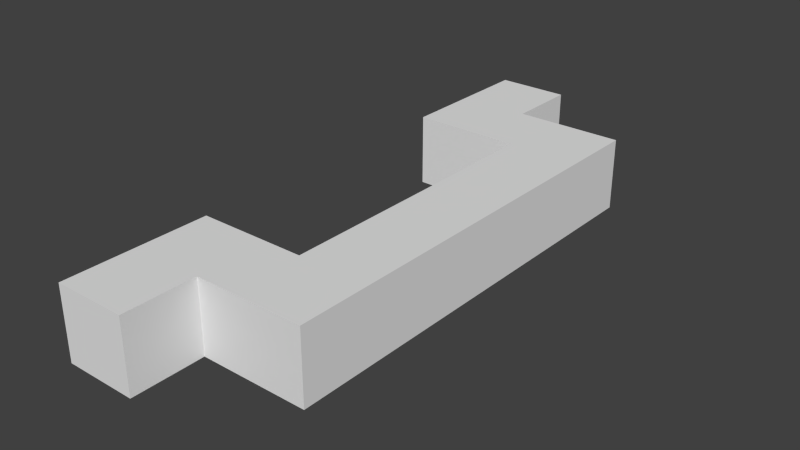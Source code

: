 # Source: extendedcellbottomwire.blend  (saved by Blender 2.67.0; exported with 4.5.12 LTS)
import bpy
from mathutils import Matrix  # noqa: F401  (used for matrix-valued properties, if any)

bpy.ops.wm.read_factory_settings(use_empty=True)
scene = bpy.context.scene
scene.name = 'Scene'

# ---- collections
col_collection_1 = bpy.data.collections.new('Collection 1'); scene.collection.children.link(col_collection_1)

# ---- materials (node trees are filled in below, after node groups)
mat_material = bpy.data.materials.new('Material')
mat_material.alpha_threshold = 0.0
mat_material.use_transparent_shadow = False
mat_material.roughness = 0.5
mat_material.line_color = (0.0, 0.0, 0.0, 1.0)

# ---- material node trees

# ---- world
world_world = bpy.data.worlds.new('World'); scene.world = world_world
world_world.color = (0.05088, 0.05088, 0.05088)
world_world.use_sun_shadow = False
world_world.sun_shadow_jitter_overblur = 0.0
world_world.cycles.sampling_method = 'MANUAL'
world_world.cycles.sample_map_resolution = 256

# ---- meshes
me_wire = bpy.data.meshes.new('wire')
me_wire.from_pydata([(-0.125, -1.002, -1.0), (-0.125, 0.0, -1.0), (-0.125, -1.002, -0.75), (-0.125, 0.0, -0.75), (-0.5, -1.504, -1.0), (-0.5, -1.002, -1.0), (-0.25, -1.504, -1.0), (-0.5, -1.504, -0.75), (-0.5, -1.002, -0.75), (-0.25, -1.504, -0.75), (0.125, -1.254, -1.0), (-0.25, -1.254, -1.0), (0.125, -1.254, -0.75), (-0.25, -1.254, -0.75), (-0.25, 0.25, -1.0), (0.125, 0.25, -1.0), (-0.25, 0.25, -0.75), (0.125, 0.25, -0.75), (-0.5, 0.0, -1.0), (-0.5, 0.5, -1.0), (-0.25, 0.5, -1.0), (-0.5, 0.0, -0.75), (-0.5, 0.5, -0.75), (-0.25, 0.5, -0.75), (-0.25, 0.25, -0.75), (-0.25, 0.25, -1.0)], [], [(2, 3, 1, 0), (3, 21, 18, 1), (7, 8, 5, 4), (9, 6, 11, 13), (0, 5, 8, 2), (9, 7, 4, 6), (21, 24, 23, 22), (12, 13, 11, 10), (3, 17, 24, 21), (7, 9, 13, 8), (16, 17, 15, 14), (12, 10, 15, 17), (21, 22, 19, 18), (22, 23, 20, 19), (2, 12, 17, 3), (12, 2, 8, 13), (24, 25, 20, 23)])
_uv = me_wire.uv_layers.new(name='UVMap')
_uv.uv.foreach_set('vector', [0.375, 0.875, 0.375, 0.75, 0.4062, 0.75, 0.4062, 0.875, 0.3281, 0.8594, 0.3281, 0.8125, 0.3594, 0.8125, 0.3594, 0.8594, 0.375, 0.75, 0.375, 0.6875, 0.4062, 0.6875, 0.4062, 0.75, 0.375, 0.875, 0.4062, 0.875, 0.4062, 0.9062, 0.375, 0.9062, 0.3594, 0.7656, 0.3594, 0.8125, 0.3281, 0.8125, 0.3281, 0.7656, 0.3281, 1.0, 0.3281, 0.9688, 0.3594, 0.9688, 0.3594, 1.0, 0.5, 0.8125, 0.4688, 0.8438, 0.4688, 0.875, 0.5, 0.875, 0.375, 0.9375, 0.375, 0.8906, 0.4062, 0.8906, 0.4062, 0.9375, 0.4531, 0.8125, 0.4219, 0.8438, 0.4688, 0.8438, 0.5, 0.8125, 0.5, 0.625, 0.4688, 0.625, 0.4688, 0.6562, 0.5, 0.6875, 0.3125, 0.8906, 0.3125, 0.9375, 0.2812, 0.9375, 0.2812, 0.8906, 0.3281, 0.7031, 0.3594, 0.7031, 0.3594, 0.8906, 0.3281, 0.8906, 0.375, 0.9375, 0.375, 0.875, 0.4062, 0.875, 0.4062, 0.9375, 0.3281, 0.6562, 0.3281, 0.625, 0.3594, 0.625, 0.3594, 0.6562, 0.4531, 0.6875, 0.4219, 0.6562, 0.4219, 0.8438, 0.4531, 0.8125, 0.4219, 0.6562, 0.4531, 0.6875, 0.5, 0.6875, 0.4688, 0.6562, 0.375, 0.7344, 0.375, 0.7031, 0.4062, 0.7031, 0.4062, 0.7344])
me_wire.materials.append(mat_material)
me_wire.use_remesh_preserve_volume = False
me_wire.use_remesh_preserve_attributes = False
me_wire.use_mirror_vertex_groups = False
me_wire.update()

# ---- objects
ob_wire = bpy.data.objects.new('wire', me_wire)

# ---- transforms, parenting, visibility, modifiers, constraints
ob_wire.location = (0.1875, 0.251, 0.5201)
ob_wire.scale = (0.5, 0.5, 0.5)
ob_wire.lineart.crease_threshold = 0.0

# ---- collection membership
col_collection_1.objects.link(ob_wire)

# ---- scene / render settings (as saved in the file)
scene.frame_start = 1; scene.frame_end = 250; scene.frame_set(1)
scene.render.engine = 'BLENDER_EEVEE_NEXT'
scene.render.image_settings.color_mode = 'RGB'
scene.render.image_settings.compression = 90
scene.render.resolution_percentage = 50
scene.render.dither_intensity = 0.0
scene.cycles.use_denoising = False
scene.cycles.samples = 10
scene.cycles.sampling_pattern = 'TABULATED_SOBOL'
scene.cycles.light_sampling_threshold = 0.0
scene.cycles.use_adaptive_sampling = False
scene.cycles.use_light_tree = False
scene.cycles.blur_glossy = 0.0
scene.cycles.volume_bounces = 1
scene.cycles.pixel_filter_type = 'GAUSSIAN'
scene.cycles.sample_clamp_indirect = 0.0
scene.view_settings.view_transform = 'Standard'
bpy.context.view_layer.update()

# ---- added for rendering (the .blend has no active camera and no usable light): camera, sun
cam_auto = bpy.data.cameras.new('AutoCamera')
cam_auto.lens = 50.0
cam_auto.sensor_width = 36.0
cam_auto.clip_end = 1000.0
ob_auto_camera = bpy.data.objects.new('AutoCamera', cam_auto)
scene.collection.objects.link(ob_auto_camera)
ob_auto_camera.location = (1.07173, -1.17357, 0.864983)
ob_auto_camera.rotation_euler = (1.09748, -7.21219e-08, 0.694738)
scene.camera = ob_auto_camera
light_auto_sun = bpy.data.lights.new('AutoSun', 'SUN')
light_auto_sun.energy = 3.0
light_auto_sun.angle = 0.0523599
ob_auto_sun = bpy.data.objects.new('AutoSun', light_auto_sun)
scene.collection.objects.link(ob_auto_sun)
ob_auto_sun.rotation_euler = (0.872665, 0.174533, 0.523599)
bpy.context.view_layer.update()

